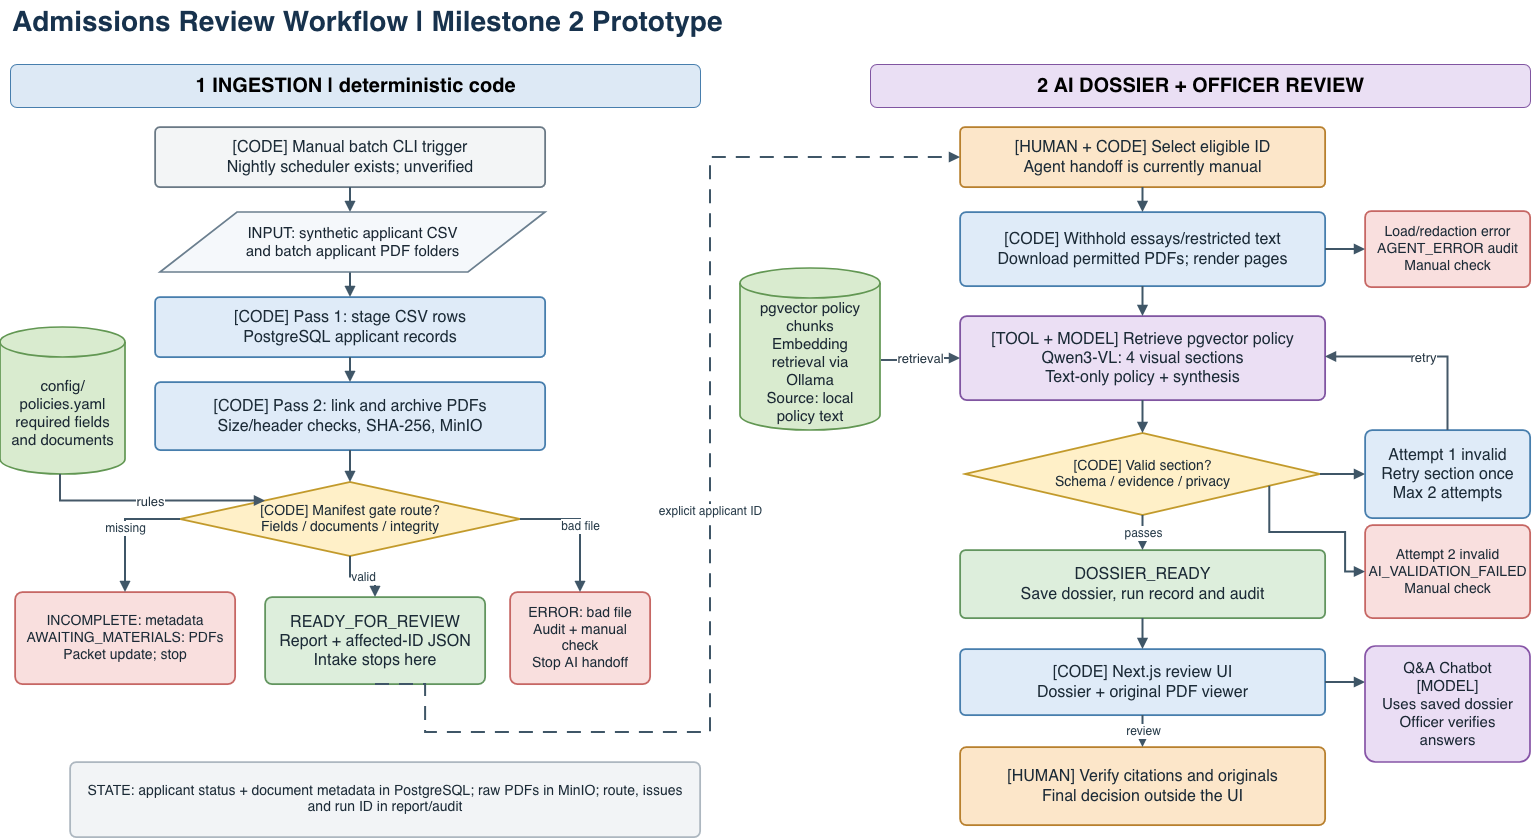

The diagram above was exported from draw.io. Its source (the exported page's mxGraphModel, read from the mxfile embedded in the PNG):
<mxGraphModel dx="1787" dy="1183" grid="1" gridSize="10" guides="1" tooltips="1" connect="1" arrows="1" fold="1" page="1" pageScale="1" pageWidth="850" pageHeight="1100" math="0" shadow="0">
  <root>
    <mxCell id="0" />
    <mxCell id="1" parent="0" />
    <mxCell id="F61ULL4T08OEF4NUIv0x-1" parent="1" style="text;html=1;whiteSpace=wrap;align=left;fontFamily=Helvetica;fontSize=28;fontStyle=1;fontColor=#17324D;" value="Admissions Review Workflow | Milestone 2 Prototype" vertex="1">
      <mxGeometry height="43" width="1300" x="40" y="18" as="geometry" />
    </mxCell>
    <mxCell id="F61ULL4T08OEF4NUIv0x-2" parent="1" style="rounded=1;html=1;fillColor=#DDE9F5;strokeColor=#477EAD;fontFamily=Helvetica;fontSize=20;fontStyle=1;align=center;" value="1  INGESTION | deterministic code" vertex="1">
      <mxGeometry height="43" width="690" x="40" y="82" as="geometry" />
    </mxCell>
    <mxCell id="F61ULL4T08OEF4NUIv0x-3" parent="1" style="rounded=1;html=1;fillColor=#EADFF4;strokeColor=#8055A1;fontFamily=Helvetica;fontSize=20;fontStyle=1;align=center;" value="2  AI DOSSIER + OFFICER REVIEW" vertex="1">
      <mxGeometry height="43" width="660" x="900" y="82" as="geometry" />
    </mxCell>
    <mxCell id="F61ULL4T08OEF4NUIv0x-5" parent="1" style="rounded=1;arcSize=8;html=1;whiteSpace=wrap;align=center;verticalAlign=middle;fontFamily=Helvetica;fontSize=16;fontColor=#1B2A36;strokeWidth=1.8;fillColor=#F3F5F6;strokeColor=#6A7985;spacing=7;" value="[CODE] Manual batch CLI trigger&lt;br&gt;Nightly scheduler exists; unverified" vertex="1">
      <mxGeometry height="60" width="390" x="185" y="145" as="geometry" />
    </mxCell>
    <mxCell id="F61ULL4T08OEF4NUIv0x-7" parent="1" style="rounded=1;arcSize=8;html=1;whiteSpace=wrap;align=center;verticalAlign=middle;fontFamily=Helvetica;fontSize=16;fontColor=#1B2A36;strokeWidth=1.8;fillColor=#DFEBF8;strokeColor=#477EAD;spacing=7;" value="[CODE] Pass 1: stage CSV rows&lt;br&gt;PostgreSQL applicant records" vertex="1">
      <mxGeometry height="60" width="390" x="185" y="315" as="geometry" />
    </mxCell>
    <mxCell id="F61ULL4T08OEF4NUIv0x-8" parent="1" style="rounded=1;arcSize=8;html=1;whiteSpace=wrap;align=center;verticalAlign=middle;fontFamily=Helvetica;fontSize=16;fontColor=#1B2A36;strokeWidth=1.8;fillColor=#DFEBF8;strokeColor=#477EAD;spacing=7;" value="[CODE] Pass 2: link and archive PDFs&lt;br&gt;Size/header checks, SHA-256, MinIO" vertex="1">
      <mxGeometry height="68" width="390" x="185" y="400" as="geometry" />
    </mxCell>
    <mxCell id="F61ULL4T08OEF4NUIv0x-9" parent="1" style="rhombus;html=1;whiteSpace=wrap;align=center;verticalAlign=middle;fontFamily=Helvetica;fontSize=14;fontColor=#1B2A36;strokeWidth=1.8;fillColor=#FFF0C8;strokeColor=#C29A2B;spacing=7;" value="[CODE] Manifest gate route?&lt;br&gt;Fields / documents / integrity" vertex="1">
      <mxGeometry height="74" width="340" x="210" y="500" as="geometry" />
    </mxCell>
    <mxCell id="F61ULL4T08OEF4NUIv0x-10" parent="1" style="rounded=1;arcSize=8;html=1;whiteSpace=wrap;align=center;verticalAlign=middle;fontFamily=Helvetica;fontSize=14;fontColor=#1B2A36;strokeWidth=1.8;fillColor=#F9DFDE;strokeColor=#C66764;spacing=7;" value="INCOMPLETE: metadata&lt;br&gt;AWAITING_MATERIALS: PDFs&lt;br&gt;Packet update; stop" vertex="1">
      <mxGeometry height="92" width="220" x="45" y="610" as="geometry" />
    </mxCell>
    <mxCell id="F61ULL4T08OEF4NUIv0x-11" parent="1" style="rounded=1;arcSize=8;html=1;whiteSpace=wrap;align=center;verticalAlign=middle;fontFamily=Helvetica;fontSize=16;fontColor=#1B2A36;strokeWidth=1.8;fillColor=#DDEEDC;strokeColor=#62955F;spacing=7;" value="READY_FOR_REVIEW&lt;br&gt;Report + affected-ID JSON&lt;br&gt;Intake stops here" vertex="1">
      <mxGeometry height="87" width="220" x="295" y="615" as="geometry" />
    </mxCell>
    <mxCell id="F61ULL4T08OEF4NUIv0x-12" parent="1" style="rounded=1;arcSize=8;html=1;whiteSpace=wrap;align=center;verticalAlign=middle;fontFamily=Helvetica;fontSize=14;fontColor=#1B2A36;strokeWidth=1.8;fillColor=#F9DFDE;strokeColor=#C66764;spacing=7;" value="ERROR: bad file&lt;br&gt;Audit + manual check&lt;br&gt;Stop AI handoff" vertex="1">
      <mxGeometry height="92" width="140" x="540" y="610" as="geometry" />
    </mxCell>
    <mxCell id="F61ULL4T08OEF4NUIv0x-13" parent="1" style="rounded=1;arcSize=8;html=1;whiteSpace=wrap;align=center;verticalAlign=middle;fontFamily=Helvetica;fontSize=14;fontColor=#1B2A36;strokeWidth=1.8;fillColor=#F2F4F6;strokeColor=#ADB7C0;spacing=7;" value="STATE: applicant status + document metadata in PostgreSQL; raw PDFs in MinIO; route, issues and run ID in report/audit" vertex="1">
      <mxGeometry height="75" width="630" x="100" y="780" as="geometry" />
    </mxCell>
    <mxCell id="F61ULL4T08OEF4NUIv0x-14" parent="1" style="rounded=1;arcSize=8;html=1;whiteSpace=wrap;align=center;verticalAlign=middle;fontFamily=Helvetica;fontSize=16;fontColor=#1B2A36;strokeWidth=1.8;fillColor=#FCE6C9;strokeColor=#B8802E;spacing=7;" value="[HUMAN + CODE] Select eligible ID&lt;br&gt;Agent handoff is currently manual" vertex="1">
      <mxGeometry height="60" width="365" x="990" y="145" as="geometry" />
    </mxCell>
    <mxCell id="F61ULL4T08OEF4NUIv0x-15" parent="1" style="rounded=1;arcSize=8;html=1;whiteSpace=wrap;align=center;verticalAlign=middle;fontFamily=Helvetica;fontSize=16;fontColor=#1B2A36;strokeWidth=1.8;fillColor=#DFEBF8;strokeColor=#477EAD;spacing=7;" value="[CODE] Withhold essays/restricted text&lt;br&gt;Download permitted PDFs; render pages" vertex="1">
      <mxGeometry height="74" width="365" x="990" y="230" as="geometry" />
    </mxCell>
    <mxCell id="F61ULL4T08OEF4NUIv0x-16" parent="1" style="rounded=1;arcSize=8;html=1;whiteSpace=wrap;align=center;verticalAlign=middle;fontFamily=Helvetica;fontSize=14;fontColor=#1B2A36;strokeWidth=1.8;fillColor=#F9DFDE;strokeColor=#C66764;spacing=7;" value="Load/redaction error&lt;br&gt;AGENT_ERROR audit&lt;br&gt;Manual check" vertex="1">
      <mxGeometry height="76" width="165" x="1395" y="229" as="geometry" />
    </mxCell>
    <mxCell id="F61ULL4T08OEF4NUIv0x-17" parent="1" style="rounded=1;arcSize=8;html=1;whiteSpace=wrap;align=center;verticalAlign=middle;fontFamily=Helvetica;fontSize=16;fontColor=#1B2A36;strokeWidth=1.8;fillColor=#EBDFF4;strokeColor=#8055A1;spacing=7;" value="[TOOL + MODEL] Retrieve pgvector policy&lt;br&gt;Qwen3-VL: 4 visual sections&lt;br&gt;Text-only policy + synthesis" vertex="1">
      <mxGeometry height="84" width="365" x="990" y="334" as="geometry" />
    </mxCell>
    <mxCell id="F61ULL4T08OEF4NUIv0x-18" parent="1" style="rhombus;html=1;whiteSpace=wrap;align=center;verticalAlign=middle;fontFamily=Helvetica;fontSize=14;fontColor=#1B2A36;strokeWidth=1.8;fillColor=#FFF0C8;strokeColor=#C29A2B;spacing=7;" value="[CODE] Valid section?&lt;br&gt;Schema / evidence / privacy" vertex="1">
      <mxGeometry height="82" width="355" x="995" y="451" as="geometry" />
    </mxCell>
    <mxCell id="F61ULL4T08OEF4NUIv0x-19" parent="1" style="rounded=1;arcSize=8;html=1;whiteSpace=wrap;align=center;verticalAlign=middle;fontFamily=Helvetica;fontSize=16;fontColor=#1B2A36;strokeWidth=1.8;fillColor=#DFEBF8;strokeColor=#477EAD;spacing=7;" value="Attempt 1 invalid&lt;br&gt;Retry section once&lt;br&gt;Max 2 attempts" vertex="1">
      <mxGeometry height="88" width="165" x="1395" y="448" as="geometry" />
    </mxCell>
    <mxCell id="F61ULL4T08OEF4NUIv0x-20" parent="1" style="rounded=1;arcSize=8;html=1;whiteSpace=wrap;align=center;verticalAlign=middle;fontFamily=Helvetica;fontSize=14;fontColor=#1B2A36;strokeWidth=1.8;fillColor=#F9DFDE;strokeColor=#C66764;spacing=7;" value="Attempt 2 invalid&lt;br&gt;AI_VALIDATION_FAILED&lt;br&gt;Manual check" vertex="1">
      <mxGeometry height="93" width="165" x="1395" y="543" as="geometry" />
    </mxCell>
    <mxCell id="F61ULL4T08OEF4NUIv0x-21" parent="1" style="rounded=1;arcSize=8;html=1;whiteSpace=wrap;align=center;verticalAlign=middle;fontFamily=Helvetica;fontSize=16;fontColor=#1B2A36;strokeWidth=1.8;fillColor=#DDEEDC;strokeColor=#62955F;spacing=7;" value="DOSSIER_READY&lt;br&gt;Save dossier, run record and audit" vertex="1">
      <mxGeometry height="68" width="365" x="990" y="568" as="geometry" />
    </mxCell>
    <mxCell id="F61ULL4T08OEF4NUIv0x-22" parent="1" style="rounded=1;arcSize=8;html=1;whiteSpace=wrap;align=center;verticalAlign=middle;fontFamily=Helvetica;fontSize=16;fontColor=#1B2A36;strokeWidth=1.8;fillColor=#DFEBF8;strokeColor=#477EAD;spacing=7;" value="[CODE] Next.js review UI&lt;br&gt;Dossier + original PDF viewer" vertex="1">
      <mxGeometry height="66" width="365" x="990" y="667" as="geometry" />
    </mxCell>
    <mxCell id="F61ULL4T08OEF4NUIv0x-24" parent="1" style="rounded=1;arcSize=8;html=1;whiteSpace=wrap;align=center;verticalAlign=middle;fontFamily=Helvetica;fontSize=16;fontColor=#1B2A36;strokeWidth=1.8;fillColor=#FCE6C9;strokeColor=#B8802E;spacing=7;" value="[HUMAN] Verify citations and originals&lt;br&gt;Final decision outside the UI" vertex="1">
      <mxGeometry height="78" width="365" x="990" y="765" as="geometry" />
    </mxCell>
    <mxCell id="F61ULL4T08OEF4NUIv0x-25" edge="1" parent="1" source="F61ULL4T08OEF4NUIv0x-5" style="edgeStyle=orthogonalEdgeStyle;rounded=0;orthogonalLoop=1;jettySize=auto;html=1;strokeColor=#3F5667;strokeWidth=2;endArrow=block;endFill=1;fontFamily=Helvetica;fontSize=12;fontColor=#263A48;labelBackgroundColor=#FFFFFF;exitX=0.5;exitY=1;entryX=0.5;entryY=0;" value="">
      <mxGeometry relative="1" as="geometry">
        <mxPoint x="380" y="230" as="targetPoint" />
      </mxGeometry>
    </mxCell>
    <mxCell id="F61ULL4T08OEF4NUIv0x-26" edge="1" parent="1" style="edgeStyle=orthogonalEdgeStyle;rounded=0;orthogonalLoop=1;jettySize=auto;html=1;strokeColor=#3F5667;strokeWidth=2;endArrow=block;endFill=1;fontFamily=Helvetica;fontSize=12;fontColor=#263A48;labelBackgroundColor=#FFFFFF;exitX=0.5;exitY=1;entryX=0.5;entryY=0;" target="F61ULL4T08OEF4NUIv0x-7" value="">
      <mxGeometry relative="1" as="geometry">
        <mxPoint x="380" y="290" as="sourcePoint" />
      </mxGeometry>
    </mxCell>
    <mxCell id="F61ULL4T08OEF4NUIv0x-27" edge="1" parent="1" source="F61ULL4T08OEF4NUIv0x-7" style="edgeStyle=orthogonalEdgeStyle;rounded=0;orthogonalLoop=1;jettySize=auto;html=1;strokeColor=#3F5667;strokeWidth=2;endArrow=block;endFill=1;fontFamily=Helvetica;fontSize=12;fontColor=#263A48;labelBackgroundColor=#FFFFFF;exitX=0.5;exitY=1;entryX=0.5;entryY=0;" target="F61ULL4T08OEF4NUIv0x-8" value="">
      <mxGeometry relative="1" as="geometry" />
    </mxCell>
    <mxCell id="F61ULL4T08OEF4NUIv0x-28" edge="1" parent="1" source="F61ULL4T08OEF4NUIv0x-8" style="edgeStyle=orthogonalEdgeStyle;rounded=0;orthogonalLoop=1;jettySize=auto;html=1;strokeColor=#3F5667;strokeWidth=2;endArrow=block;endFill=1;fontFamily=Helvetica;fontSize=12;fontColor=#263A48;labelBackgroundColor=#FFFFFF;exitX=0.5;exitY=1;entryX=0.5;entryY=0;" target="F61ULL4T08OEF4NUIv0x-9" value="">
      <mxGeometry relative="1" as="geometry" />
    </mxCell>
    <mxCell id="F61ULL4T08OEF4NUIv0x-29" edge="1" parent="1" source="F61ULL4T08OEF4NUIv0x-9" style="edgeStyle=orthogonalEdgeStyle;rounded=0;orthogonalLoop=1;jettySize=auto;html=1;strokeColor=#3F5667;strokeWidth=2;endArrow=block;endFill=1;fontFamily=Helvetica;fontSize=12;fontColor=#263A48;labelBackgroundColor=#FFFFFF;exitX=0;exitY=0.5;entryX=0.5;entryY=0;" target="F61ULL4T08OEF4NUIv0x-10" value="missing">
      <mxGeometry relative="1" as="geometry">
        <mxPoint as="offset" />
      </mxGeometry>
    </mxCell>
    <mxCell id="F61ULL4T08OEF4NUIv0x-30" edge="1" parent="1" source="F61ULL4T08OEF4NUIv0x-9" style="edgeStyle=orthogonalEdgeStyle;rounded=0;orthogonalLoop=1;jettySize=auto;html=1;strokeColor=#3F5667;strokeWidth=2;endArrow=block;endFill=1;fontFamily=Helvetica;fontSize=12;fontColor=#263A48;labelBackgroundColor=#FFFFFF;exitX=1;exitY=0.5;entryX=0.5;entryY=0;" target="F61ULL4T08OEF4NUIv0x-12" value="bad file">
      <mxGeometry relative="1" as="geometry" />
    </mxCell>
    <mxCell id="F61ULL4T08OEF4NUIv0x-31" edge="1" parent="1" source="F61ULL4T08OEF4NUIv0x-9" style="edgeStyle=orthogonalEdgeStyle;rounded=0;orthogonalLoop=1;jettySize=auto;html=1;strokeColor=#3F5667;strokeWidth=2;endArrow=block;endFill=1;fontFamily=Helvetica;fontSize=12;fontColor=#263A48;labelBackgroundColor=#FFFFFF;exitX=0.5;exitY=1;entryX=0.5;entryY=0;" target="F61ULL4T08OEF4NUIv0x-11" value="valid">
      <mxGeometry relative="1" as="geometry" />
    </mxCell>
    <mxCell id="F61ULL4T08OEF4NUIv0x-32" edge="1" parent="1" source="F61ULL4T08OEF4NUIv0x-11" style="edgeStyle=orthogonalEdgeStyle;rounded=0;orthogonalLoop=1;jettySize=auto;html=1;strokeColor=#3F5667;strokeWidth=2;endArrow=block;endFill=1;fontFamily=Helvetica;fontSize=12;fontColor=#263A48;labelBackgroundColor=#FFFFFF;dashed=1;dashPattern=7 5;exitX=0.5;exitY=1;entryX=0;entryY=0.5;" target="F61ULL4T08OEF4NUIv0x-14" value="explicit applicant ID">
      <mxGeometry relative="1" x="-0.0002" as="geometry">
        <mxPoint as="offset" />
        <Array as="points">
          <mxPoint x="455.1" y="702" />
          <mxPoint x="455.1" y="750.1" />
          <mxPoint x="740" y="750.1" />
          <mxPoint x="740" y="175" />
        </Array>
      </mxGeometry>
    </mxCell>
    <mxCell id="F61ULL4T08OEF4NUIv0x-33" edge="1" parent="1" source="F61ULL4T08OEF4NUIv0x-14" style="edgeStyle=orthogonalEdgeStyle;rounded=0;orthogonalLoop=1;jettySize=auto;html=1;strokeColor=#3F5667;strokeWidth=2;endArrow=block;endFill=1;fontFamily=Helvetica;fontSize=12;fontColor=#263A48;labelBackgroundColor=#FFFFFF;exitX=0.5;exitY=1;entryX=0.5;entryY=0;" target="F61ULL4T08OEF4NUIv0x-15" value="">
      <mxGeometry relative="1" as="geometry" />
    </mxCell>
    <mxCell id="F61ULL4T08OEF4NUIv0x-34" edge="1" parent="1" source="F61ULL4T08OEF4NUIv0x-15" style="edgeStyle=orthogonalEdgeStyle;rounded=0;orthogonalLoop=1;jettySize=auto;html=1;strokeColor=#3F5667;strokeWidth=2;endArrow=block;endFill=1;fontFamily=Helvetica;fontSize=12;fontColor=#263A48;labelBackgroundColor=#FFFFFF;exitX=1;exitY=0.5;entryX=0;entryY=0.5;" target="F61ULL4T08OEF4NUIv0x-16" value="">
      <mxGeometry relative="1" as="geometry" />
    </mxCell>
    <mxCell id="F61ULL4T08OEF4NUIv0x-35" edge="1" parent="1" source="F61ULL4T08OEF4NUIv0x-15" style="edgeStyle=orthogonalEdgeStyle;rounded=0;orthogonalLoop=1;jettySize=auto;html=1;strokeColor=#3F5667;strokeWidth=2;endArrow=block;endFill=1;fontFamily=Helvetica;fontSize=12;fontColor=#263A48;labelBackgroundColor=#FFFFFF;exitX=0.5;exitY=1;entryX=0.5;entryY=0;" target="F61ULL4T08OEF4NUIv0x-17" value="">
      <mxGeometry relative="1" as="geometry" />
    </mxCell>
    <mxCell id="F61ULL4T08OEF4NUIv0x-36" edge="1" parent="1" source="F61ULL4T08OEF4NUIv0x-17" style="edgeStyle=orthogonalEdgeStyle;rounded=0;orthogonalLoop=1;jettySize=auto;html=1;strokeColor=#3F5667;strokeWidth=2;endArrow=block;endFill=1;fontFamily=Helvetica;fontSize=12;fontColor=#263A48;labelBackgroundColor=#FFFFFF;exitX=0.5;exitY=1;entryX=0.5;entryY=0;" target="F61ULL4T08OEF4NUIv0x-18" value="">
      <mxGeometry relative="1" as="geometry" />
    </mxCell>
    <mxCell id="F61ULL4T08OEF4NUIv0x-37" edge="1" parent="1" source="F61ULL4T08OEF4NUIv0x-18" style="edgeStyle=orthogonalEdgeStyle;rounded=0;orthogonalLoop=1;jettySize=auto;html=1;strokeColor=#3F5667;strokeWidth=2;endArrow=block;endFill=1;fontFamily=Helvetica;fontSize=12;fontColor=#263A48;labelBackgroundColor=#FFFFFF;exitX=1;exitY=0.5;entryX=0;entryY=0.5;" target="F61ULL4T08OEF4NUIv0x-19" value="">
      <mxGeometry relative="1" as="geometry" />
    </mxCell>
    <mxCell id="F61ULL4T08OEF4NUIv0x-39" edge="1" parent="1" source="F61ULL4T08OEF4NUIv0x-18" style="edgeStyle=orthogonalEdgeStyle;rounded=0;orthogonalLoop=1;jettySize=auto;html=1;strokeColor=#3F5667;strokeWidth=2;endArrow=block;endFill=1;fontFamily=Helvetica;fontSize=12;fontColor=#263A48;labelBackgroundColor=#FFFFFF;exitX=1;exitY=0.7;entryX=0;entryY=0.5;" target="F61ULL4T08OEF4NUIv0x-20" value="">
      <mxGeometry relative="1" as="geometry">
        <Array as="points">
          <mxPoint x="1299.3" y="550.1" />
          <mxPoint x="1375.1" y="550.1" />
          <mxPoint x="1375.1" y="589.5" />
        </Array>
      </mxGeometry>
    </mxCell>
    <mxCell id="F61ULL4T08OEF4NUIv0x-40" edge="1" parent="1" source="F61ULL4T08OEF4NUIv0x-18" style="edgeStyle=orthogonalEdgeStyle;rounded=0;orthogonalLoop=1;jettySize=auto;html=1;strokeColor=#3F5667;strokeWidth=2;endArrow=block;endFill=1;fontFamily=Helvetica;fontSize=12;fontColor=#263A48;labelBackgroundColor=#FFFFFF;exitX=0.5;exitY=1;entryX=0.5;entryY=0;" target="F61ULL4T08OEF4NUIv0x-21" value="passes">
      <mxGeometry relative="1" as="geometry" />
    </mxCell>
    <mxCell id="F61ULL4T08OEF4NUIv0x-41" edge="1" parent="1" source="F61ULL4T08OEF4NUIv0x-21" style="edgeStyle=orthogonalEdgeStyle;rounded=0;orthogonalLoop=1;jettySize=auto;html=1;strokeColor=#3F5667;strokeWidth=2;endArrow=block;endFill=1;fontFamily=Helvetica;fontSize=12;fontColor=#263A48;labelBackgroundColor=#FFFFFF;exitX=0.5;exitY=1;entryX=0.5;entryY=0;" target="F61ULL4T08OEF4NUIv0x-22" value="">
      <mxGeometry relative="1" as="geometry" />
    </mxCell>
    <mxCell id="F61ULL4T08OEF4NUIv0x-42" edge="1" parent="1" source="F61ULL4T08OEF4NUIv0x-22" style="edgeStyle=orthogonalEdgeStyle;rounded=0;orthogonalLoop=1;jettySize=auto;html=1;strokeColor=#3F5667;strokeWidth=2;endArrow=block;endFill=1;fontFamily=Helvetica;fontSize=12;fontColor=#263A48;labelBackgroundColor=#FFFFFF;exitX=1;exitY=0.5;entryX=0;entryY=0.5;" value="">
      <mxGeometry relative="1" as="geometry">
        <mxPoint x="1395" y="700" as="targetPoint" />
      </mxGeometry>
    </mxCell>
    <mxCell id="F61ULL4T08OEF4NUIv0x-43" edge="1" parent="1" source="F61ULL4T08OEF4NUIv0x-22" style="edgeStyle=orthogonalEdgeStyle;rounded=0;orthogonalLoop=1;jettySize=auto;html=1;strokeColor=#3F5667;strokeWidth=2;endArrow=block;endFill=1;fontFamily=Helvetica;fontSize=12;fontColor=#263A48;labelBackgroundColor=#FFFFFF;exitX=0.5;exitY=1;entryX=0.5;entryY=0;" target="F61ULL4T08OEF4NUIv0x-24" value="review">
      <mxGeometry relative="1" as="geometry" />
    </mxCell>
    <mxCell id="psMv32HGQuNPuj1DlJGv-1" parent="1" style="shape=cylinder3;boundedLbl=1;whiteSpace=wrap;html=1;align=center;verticalAlign=middle;fontFamily=Helvetica;fontSize=15;fontColor=#1A2733;strokeWidth=1.7;fillColor=#D9EBCF;strokeColor=#629753;spacing=7;" value="config/policies.yaml&lt;br&gt;required fields and documents" vertex="1">
      <mxGeometry height="147" width="125" x="30" y="345" as="geometry" />
    </mxCell>
    <mxCell id="tClDn7Waj1u5VWHMBOtd-1" parent="1" style="shape=cylinder3;boundedLbl=1;whiteSpace=wrap;html=1;align=center;verticalAlign=middle;fontFamily=Helvetica;fontSize=15;fontColor=#1A2733;strokeWidth=1.7;fillColor=#D9EBCF;strokeColor=#629753;spacing=7;" value="pgvector policy chunks&lt;br&gt;Embedding retrieval via Ollama&lt;br&gt;Source: local policy text" vertex="1">
      <mxGeometry height="162" width="140" x="770" y="286" as="geometry" />
    </mxCell>
    <mxCell id="Ir35I3RhrSg71vjN76Tu-1" edge="1" parent="1" source="tClDn7Waj1u5VWHMBOtd-1" style="edgeStyle=orthogonalEdgeStyle;rounded=0;orthogonalLoop=1;jettySize=auto;html=1;strokeColor=#455868;strokeWidth=2;endArrow=block;endFill=1;fontFamily=Helvetica;fontSize=13;fontColor=#263643;labelBackgroundColor=#FFFFFF;exitX=1.007;exitY=0.568;exitDx=0;exitDy=0;exitPerimeter=0;entryX=0;entryY=0.5;entryDx=0;entryDy=0;" target="F61ULL4T08OEF4NUIv0x-17" value="retrieval">
      <mxGeometry relative="1" as="geometry">
        <mxPoint as="offset" />
        <mxPoint x="970" y="370" as="sourcePoint" />
        <mxPoint x="1030" y="370" as="targetPoint" />
      </mxGeometry>
    </mxCell>
    <mxCell id="jrkGwjF-Xk2Ks_XTf84Q-1" parent="1" style="rounded=1;arcSize=9;whiteSpace=wrap;html=1;align=center;verticalAlign=middle;fontFamily=Helvetica;fontSize=15;fontColor=#1A2733;strokeWidth=1.7;fillColor=#EADDF4;strokeColor=#8755A7;spacing=7;" value="Q&amp;amp;A Chatbot [MODEL]&lt;br&gt;Uses saved dossier&lt;br&gt;Officer verifies answers" vertex="1">
      <mxGeometry height="116" width="165" x="1395" y="664" as="geometry" />
    </mxCell>
    <mxCell id="usqyAnZ6Gfu7PRvDxZXO-1" edge="1" parent="1" source="F61ULL4T08OEF4NUIv0x-19" style="edgeStyle=orthogonalEdgeStyle;rounded=0;orthogonalLoop=1;jettySize=auto;html=1;strokeColor=#455868;strokeWidth=2;endArrow=block;endFill=1;fontFamily=Helvetica;fontSize=13;fontColor=#263643;labelBackgroundColor=#FFFFFF;exitX=0.5;exitY=0;entryX=1;entryY=0.35;exitDx=0;exitDy=0;" value="retry">
      <mxGeometry relative="1" as="geometry">
        <Array as="points">
          <mxPoint x="1477.5" y="374.5" />
        </Array>
        <mxPoint x="1425" y="493.5" as="sourcePoint" />
        <mxPoint x="1355" y="374.5" as="targetPoint" />
      </mxGeometry>
    </mxCell>
    <mxCell id="N1rc4fQCk1dTldAme66p-1" parent="1" style="shape=parallelogram;perimeter=parallelogramPerimeter;whiteSpace=wrap;html=1;align=center;verticalAlign=middle;fontFamily=Helvetica;fontSize=15;fontColor=#1A2733;strokeWidth=1.7;fillColor=#F5F8FB;strokeColor=#6B7F8F;spacing=7;" value="INPUT: synthetic applicant CSV&lt;br&gt;and batch applicant PDF folders" vertex="1">
      <mxGeometry height="60" width="385" x="190" y="230" as="geometry" />
    </mxCell>
    <mxCell id="01ejnI48PCT7p0JMFgRt-1" edge="1" parent="1" style="edgeStyle=orthogonalEdgeStyle;rounded=0;orthogonalLoop=1;jettySize=auto;html=1;strokeColor=#455868;strokeWidth=2;endArrow=block;endFill=1;fontFamily=Helvetica;fontSize=13;fontColor=#263643;labelBackgroundColor=#FFFFFF;entryX=0;entryY=0;entryDx=0;entryDy=0;" target="F61ULL4T08OEF4NUIv0x-9" value="rules">
      <mxGeometry relative="1" as="geometry">
        <Array as="points">
          <mxPoint x="90" y="518.5" />
        </Array>
        <mxPoint x="90" y="492" as="sourcePoint" />
        <mxPoint x="280" y="518.5" as="targetPoint" />
      </mxGeometry>
    </mxCell>
  </root>
</mxGraphModel>